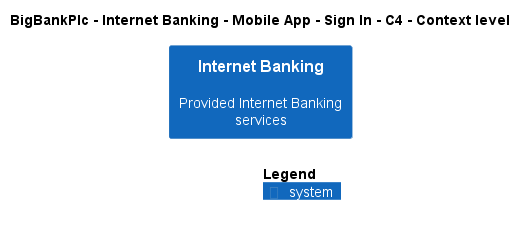

The diagram above was rendered by PlantUML. Its source (embedded in the PNG):
@startuml
!include ..\..\..\..\..\..\..\.c4s\C4_Context.puml

AddElementTag("c4interflow:lifecycle:new", $bgColor=green, $fontColor=#ffffff, $borderColor=green, $shadowing="False")
AddElementTag("c4interflow:lifecycle:changed", $bgColor=orange, $fontColor=#ffffff, $borderColor=orange, $shadowing="False")
AddElementTag("c4interflow:lifecycle:removed", $bgColor=red, $fontColor=#ffffff, $borderColor=red, $shadowing="False")

AddRelTag("c4interflow:lifecycle:new", $textColor=green, $lineColor=green)
AddRelTag("c4interflow:lifecycle:changed", $textColor=orange, $lineColor=orange)
AddRelTag("c4interflow:lifecycle:removed", $textColor=red, $lineColor=red)

SHOW_PERSON_PORTRAIT()
LAYOUT_TOP_DOWN()

skinparam linetype polyline

title BigBankPlc - Internet Banking - Mobile App - Sign In - C4 - Context level

System(BigBankPlc.SoftwareSystems.InternetBanking, "Internet Banking", "Provided Internet Banking services")



SHOW_LEGEND()
@enduml